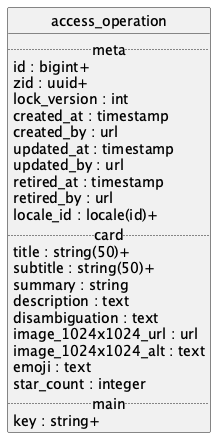

The diagram above was rendered by PlantUML. Its source (embedded in the PNG):
@startuml uml
skinparam monochrome true
skinparam linetype ortho
hide circle

entity access_operation {
  .. meta ..
  id : bigint+
  zid : uuid+
  lock_version : int
  created_at : timestamp
  created_by : url
  updated_at : timestamp
  updated_by : url
  retired_at : timestamp
  retired_by : url
  locale_id : locale(id)+
  .. card ..
  title : string(50)+
  subtitle : string(50)+
  summary : string
  description : text
  disambiguation : text
  image_1024x1024_url : url
  image_1024x1024_alt : text
  emoji : text
  star_count : integer
  .. main ..
  key : string+
}

@enduml